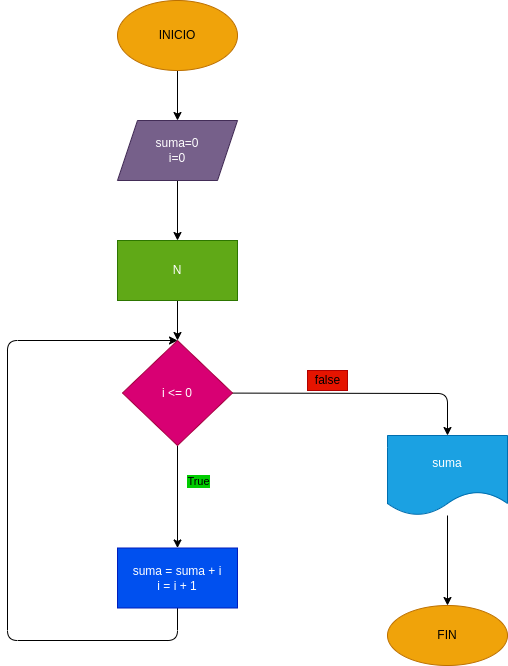

The diagram above was exported from draw.io. Its source (the exported page's mxGraphModel, read from the mxfile embedded in the PNG):
<mxGraphModel dx="650" dy="409" grid="1" gridSize="10" guides="1" tooltips="1" connect="1" arrows="1" fold="1" page="1" pageScale="1" pageWidth="827" pageHeight="1169" math="0" shadow="0">
  <root>
    <mxCell id="0" />
    <mxCell id="1" parent="0" />
    <mxCell id="4" value="" style="edgeStyle=none;html=1;" edge="1" parent="1" source="2" target="3">
      <mxGeometry relative="1" as="geometry" />
    </mxCell>
    <mxCell id="2" value="INICIO" style="ellipse;whiteSpace=wrap;html=1;fillColor=#f0a30a;fontColor=#000000;strokeColor=#BD7000;" vertex="1" parent="1">
      <mxGeometry x="270" y="150" width="120" height="70" as="geometry" />
    </mxCell>
    <mxCell id="6" value="" style="edgeStyle=none;html=1;" edge="1" parent="1" source="3" target="5">
      <mxGeometry relative="1" as="geometry" />
    </mxCell>
    <mxCell id="3" value="suma=0&lt;br&gt;i=0" style="shape=parallelogram;perimeter=parallelogramPerimeter;whiteSpace=wrap;html=1;fixedSize=1;fillColor=#76608a;fontColor=#ffffff;strokeColor=#432D57;" vertex="1" parent="1">
      <mxGeometry x="270" y="270" width="120" height="60" as="geometry" />
    </mxCell>
    <mxCell id="8" value="" style="edgeStyle=none;html=1;" edge="1" parent="1" source="5" target="7">
      <mxGeometry relative="1" as="geometry" />
    </mxCell>
    <mxCell id="5" value="N" style="whiteSpace=wrap;html=1;fillColor=#60a917;fontColor=#ffffff;strokeColor=#2D7600;" vertex="1" parent="1">
      <mxGeometry x="270" y="390" width="120" height="60" as="geometry" />
    </mxCell>
    <mxCell id="10" value="" style="edgeStyle=none;html=1;" edge="1" parent="1" source="7" target="9">
      <mxGeometry relative="1" as="geometry" />
    </mxCell>
    <mxCell id="18" value="True" style="edgeLabel;html=1;align=center;verticalAlign=middle;resizable=0;points=[];labelBackgroundColor=#00CC00;fontColor=#000000;" vertex="1" connectable="0" parent="10">
      <mxGeometry x="-0.3171" y="2" relative="1" as="geometry">
        <mxPoint x="18" as="offset" />
      </mxGeometry>
    </mxCell>
    <mxCell id="12" value="" style="edgeStyle=none;html=1;" edge="1" parent="1" source="7" target="11">
      <mxGeometry relative="1" as="geometry">
        <Array as="points">
          <mxPoint x="600" y="543" />
        </Array>
      </mxGeometry>
    </mxCell>
    <mxCell id="7" value="i &amp;lt;= 0" style="rhombus;whiteSpace=wrap;html=1;fillColor=#d80073;fontColor=#ffffff;strokeColor=#A50040;" vertex="1" parent="1">
      <mxGeometry x="275" y="490" width="110" height="105" as="geometry" />
    </mxCell>
    <mxCell id="15" style="edgeStyle=none;html=1;exitX=0.5;exitY=1;exitDx=0;exitDy=0;entryX=0.5;entryY=0;entryDx=0;entryDy=0;" edge="1" parent="1" source="9" target="7">
      <mxGeometry relative="1" as="geometry">
        <Array as="points">
          <mxPoint x="330" y="790" />
          <mxPoint x="160" y="790" />
          <mxPoint x="160" y="490" />
        </Array>
      </mxGeometry>
    </mxCell>
    <mxCell id="9" value="suma = suma + i&lt;br&gt;i = i + 1" style="whiteSpace=wrap;html=1;fillColor=#0050ef;fontColor=#ffffff;strokeColor=#001DBC;" vertex="1" parent="1">
      <mxGeometry x="270" y="697.5" width="120" height="60" as="geometry" />
    </mxCell>
    <mxCell id="14" value="" style="edgeStyle=none;html=1;" edge="1" parent="1" source="11" target="13">
      <mxGeometry relative="1" as="geometry" />
    </mxCell>
    <mxCell id="11" value="suma" style="shape=document;whiteSpace=wrap;html=1;boundedLbl=1;fillColor=#1ba1e2;fontColor=#ffffff;strokeColor=#006EAF;" vertex="1" parent="1">
      <mxGeometry x="540" y="585" width="120" height="80" as="geometry" />
    </mxCell>
    <mxCell id="13" value="FIN" style="ellipse;whiteSpace=wrap;html=1;fillColor=#f0a30a;fontColor=#000000;strokeColor=#BD7000;" vertex="1" parent="1">
      <mxGeometry x="540" y="755" width="120" height="60" as="geometry" />
    </mxCell>
    <mxCell id="16" value="false" style="text;html=1;align=center;verticalAlign=middle;resizable=0;points=[];autosize=1;strokeColor=#B20000;fillColor=#e51400;fontColor=#000000;" vertex="1" parent="1">
      <mxGeometry x="460" y="520" width="40" height="20" as="geometry" />
    </mxCell>
  </root>
</mxGraphModel>